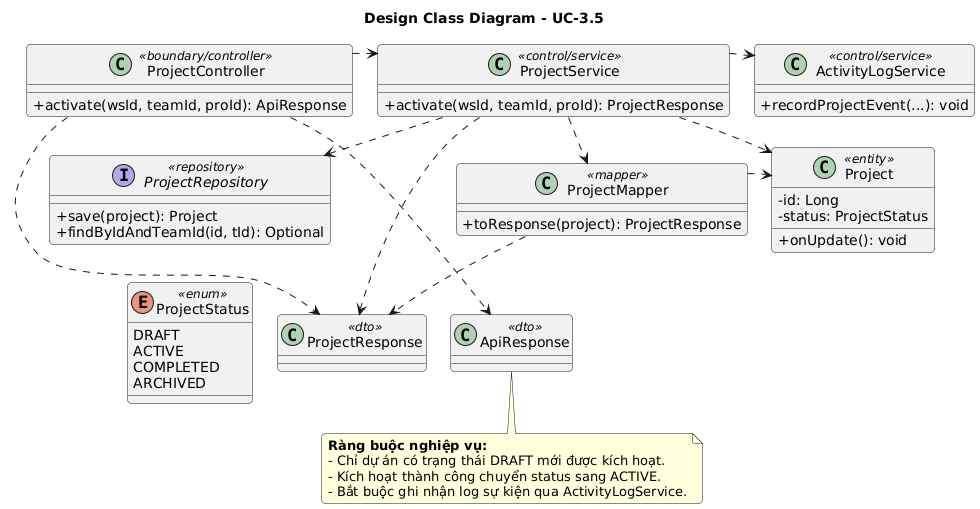

The diagram above was rendered by PlantUML. Its source (embedded in the PNG):
@startuml
top to bottom direction
skinparam classAttributeIconSize 0
skinparam nodesep 25
skinparam ranksep 30
skinparam roundcorner 8
skinparam defaultFontName Arial

title Design Class Diagram - UC-3.5

' ==========================================
' DEFINITIONS
' ==========================================

class ProjectController <<boundary/controller>> {
  +activate(wsId, teamId, proId): ApiResponse
}

class ProjectService <<control/service>> {
  +activate(wsId, teamId, proId): ProjectResponse
}

class ActivityLogService <<control/service>> {
  +recordProjectEvent(...): void
}

interface ProjectRepository <<repository>> {
  +save(project): Project
  +findByIdAndTeamId(id, tId): Optional
}

class ProjectMapper <<mapper>> {
  +toResponse(project): ProjectResponse
}

class Project <<entity>> {
  - id: Long
  - status: ProjectStatus
  + onUpdate(): void
}

enum ProjectStatus <<enum>> {
  DRAFT
  ACTIVE
  COMPLETED
  ARCHIVED
}

class ProjectResponse <<dto>>
class ApiResponse <<dto>>

' ==========================================
' SQUARE MATRIX LAYOUT (Ma trận lưới hình vuông ~3x3)
' ==========================================
ProjectController -[hidden]right-> ProjectService
ProjectService -[hidden]right-> ActivityLogService

ProjectController -[hidden]down-> ProjectRepository
ProjectRepository -[hidden]right-> ProjectMapper
ProjectMapper -[hidden]right-> Project

ProjectRepository -[hidden]down-> ProjectStatus
ProjectStatus -[hidden]right-> ProjectResponse
ProjectResponse -[hidden]right-> ApiResponse

' ==========================================
' REAL RELATIONSHIPS
' ==========================================
ProjectController ..> ProjectService
ProjectService ..> ProjectRepository
ProjectService ..> ProjectMapper
ProjectService ..> ActivityLogService

ProjectController ..> ApiResponse
ProjectController ..> ProjectResponse
ProjectService ..> ProjectResponse
ProjectService ..> Project
ProjectMapper ..> Project
ProjectMapper ..> ProjectResponse

note bottom of ApiResponse
  **Ràng buộc nghiệp vụ:**
  - Chỉ dự án có trạng thái DRAFT mới được kích hoạt.
  - Kích hoạt thành công chuyển status sang ACTIVE.
  - Bắt buộc ghi nhận log sự kiện qua ActivityLogService.
end note
@enduml